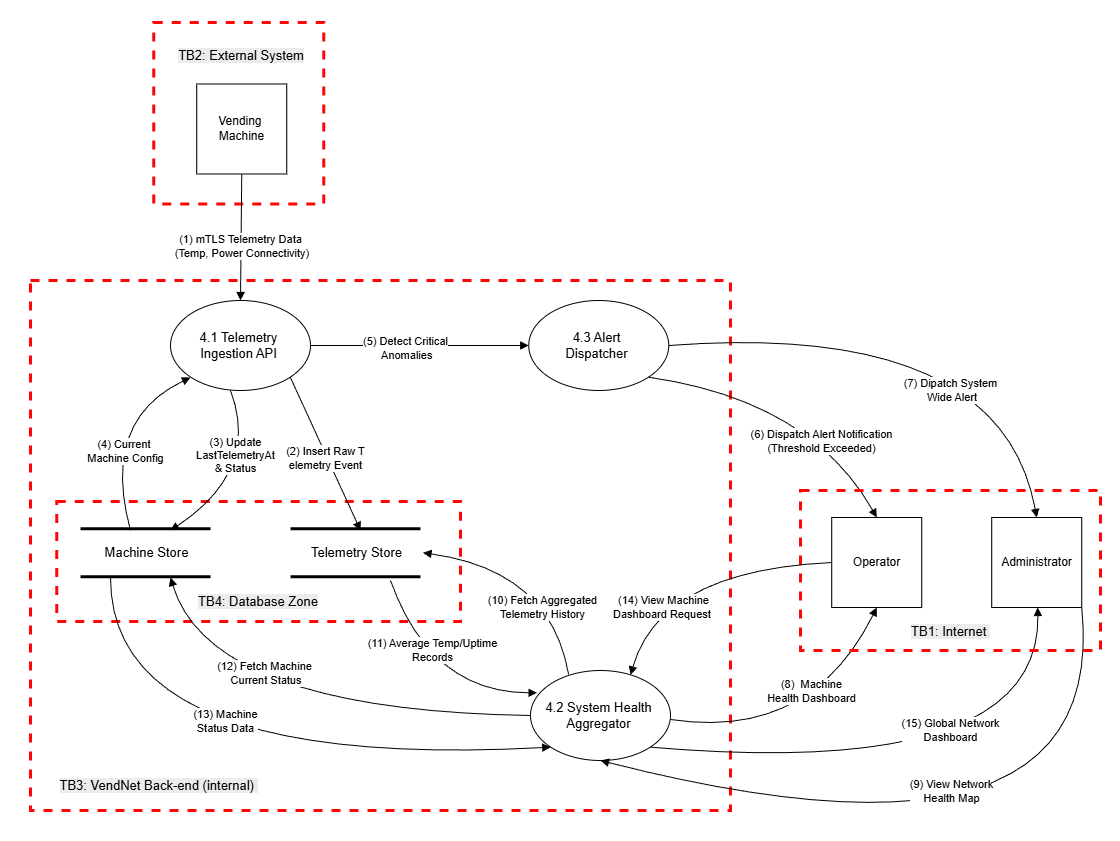

The diagram above was exported from draw.io. Its source (the exported page's mxGraphModel, read from the mxfile embedded in the PNG):
<mxGraphModel dx="-4512" dy="4379" grid="1" gridSize="10" guides="1" tooltips="1" connect="1" arrows="1" fold="1" page="1" pageScale="1" pageWidth="827" pageHeight="1169" math="0" shadow="0">
  <root>
    <mxCell id="0" />
    <mxCell id="1" parent="0" />
    <mxCell id="uYfapxVXMNKdQUk2eB9n-72" parent="1" style="rounded=0;whiteSpace=wrap;html=1;strokeColor=none;" value="" vertex="1">
      <mxGeometry height="840" width="1120" x="6130" y="-2360" as="geometry" />
    </mxCell>
    <mxCell id="uYfapxVXMNKdQUk2eB9n-70" parent="1" style="rounded=0;whiteSpace=wrap;html=1;fillColor=none;dashed=1;strokeColor=#FF0606;strokeWidth=3;" value="" vertex="1">
      <mxGeometry height="530" width="700" x="6160" y="-2080" as="geometry" />
    </mxCell>
    <mxCell id="uYfapxVXMNKdQUk2eB9n-69" parent="1" style="rounded=0;whiteSpace=wrap;html=1;fillColor=none;dashed=1;strokeColor=#FF0606;strokeWidth=3;" value="" vertex="1">
      <mxGeometry height="120" width="403.75" x="6186.25" y="-1859" as="geometry" />
    </mxCell>
    <mxCell id="uYfapxVXMNKdQUk2eB9n-1" parent="1" style="ellipse;whiteSpace=wrap;html=1;strokeColor=default;fillColor=none;" value="" vertex="1">
      <mxGeometry height="90" width="140" x="6660" y="-1690" as="geometry" />
    </mxCell>
    <mxCell id="uYfapxVXMNKdQUk2eB9n-2" parent="1" style="text;html=1;whiteSpace=wrap;strokeColor=none;fillColor=none;align=center;verticalAlign=middle;rounded=0;fontStyle=0" value="&lt;span style=&quot;font-size: 13px;&quot;&gt;4.2 System Health Aggregator&lt;/span&gt;" vertex="1">
      <mxGeometry height="30" width="132.5" x="6662" y="-1660" as="geometry" />
    </mxCell>
    <mxCell id="uYfapxVXMNKdQUk2eB9n-6" parent="1" style="rounded=0;whiteSpace=wrap;html=1;fillColor=none;" value="" vertex="1">
      <mxGeometry height="90" width="90" x="6961.25" y="-1843" as="geometry" />
    </mxCell>
    <mxCell id="uYfapxVXMNKdQUk2eB9n-7" parent="1" style="text;html=1;whiteSpace=wrap;strokeColor=none;fillColor=none;align=center;verticalAlign=middle;rounded=0;fontStyle=0" value="Operator" vertex="1">
      <mxGeometry height="30" width="132.5" x="6940" y="-1813" as="geometry" />
    </mxCell>
    <mxCell id="uYfapxVXMNKdQUk2eB9n-8" parent="1" style="rounded=0;whiteSpace=wrap;html=1;fillColor=none;" value="" vertex="1">
      <mxGeometry height="90" width="90" x="7121.25" y="-1843" as="geometry" />
    </mxCell>
    <mxCell id="uYfapxVXMNKdQUk2eB9n-9" parent="1" style="text;html=1;whiteSpace=wrap;strokeColor=none;fillColor=none;align=center;verticalAlign=middle;rounded=0;fontStyle=0" value="Administrator" vertex="1">
      <mxGeometry height="30" width="132.5" x="7100" y="-1813" as="geometry" />
    </mxCell>
    <mxCell id="uYfapxVXMNKdQUk2eB9n-10" edge="1" parent="1" source="uYfapxVXMNKdQUk2eB9n-6" style="endArrow=block;html=1;rounded=0;curved=1;startArrow=none;startFill=0;endFill=1;entryX=0.715;entryY=0.049;entryDx=0;entryDy=0;exitX=0;exitY=0.5;exitDx=0;exitDy=0;entryPerimeter=0;" target="uYfapxVXMNKdQUk2eB9n-1" value="">
      <mxGeometry height="50" relative="1" width="50" as="geometry">
        <Array as="points">
          <mxPoint x="6790" y="-1790" />
        </Array>
        <mxPoint x="7269" y="-1575" as="sourcePoint" />
        <mxPoint x="6830" y="-1313" as="targetPoint" />
      </mxGeometry>
    </mxCell>
    <mxCell id="uYfapxVXMNKdQUk2eB9n-14" connectable="0" parent="uYfapxVXMNKdQUk2eB9n-10" style="edgeLabel;html=1;align=center;verticalAlign=middle;resizable=0;points=[];" value="(14)&amp;nbsp;View Machine&lt;br&gt;Dashboard Request&amp;nbsp;" vertex="1">
      <mxGeometry relative="1" x="-0.1462" y="15" as="geometry">
        <mxPoint x="-50" y="24" as="offset" />
      </mxGeometry>
    </mxCell>
    <mxCell id="uYfapxVXMNKdQUk2eB9n-12" edge="1" parent="1" source="uYfapxVXMNKdQUk2eB9n-6" style="endArrow=none;html=1;rounded=0;curved=1;startArrow=block;startFill=1;endFill=0;entryX=0.715;entryY=0.049;entryDx=0;entryDy=0;exitX=0.5;exitY=1;exitDx=0;exitDy=0;entryPerimeter=0;" value="">
      <mxGeometry height="50" relative="1" width="50" as="geometry">
        <Array as="points">
          <mxPoint x="6940" y="-1620" />
        </Array>
        <mxPoint x="7001" y="-1753" as="sourcePoint" />
        <mxPoint x="6800" y="-1641" as="targetPoint" />
      </mxGeometry>
    </mxCell>
    <mxCell id="uYfapxVXMNKdQUk2eB9n-13" connectable="0" parent="uYfapxVXMNKdQUk2eB9n-12" style="edgeLabel;html=1;align=center;verticalAlign=middle;resizable=0;points=[];" value="(8)&amp;nbsp;&amp;nbsp;Machine &lt;br&gt;Health Dashboard" vertex="1">
      <mxGeometry relative="1" x="-0.1584" y="-34" as="geometry">
        <mxPoint x="19" y="-11" as="offset" />
      </mxGeometry>
    </mxCell>
    <mxCell id="uYfapxVXMNKdQUk2eB9n-15" edge="1" parent="1" style="endArrow=none;html=1;rounded=0;curved=1;startArrow=block;startFill=1;endFill=0;entryX=1;entryY=1;entryDx=0;entryDy=0;exitX=0.5;exitY=1;exitDx=0;exitDy=0;" target="uYfapxVXMNKdQUk2eB9n-1" value="">
      <mxGeometry height="50" relative="1" width="50" as="geometry">
        <Array as="points">
          <mxPoint x="7170" y="-1580" />
        </Array>
        <mxPoint x="7167.25" y="-1753" as="sourcePoint" />
        <mxPoint x="6961.25" y="-1641" as="targetPoint" />
      </mxGeometry>
    </mxCell>
    <mxCell id="uYfapxVXMNKdQUk2eB9n-16" connectable="0" parent="uYfapxVXMNKdQUk2eB9n-15" style="edgeLabel;html=1;align=center;verticalAlign=middle;resizable=0;points=[];" value="(15) Global Network&lt;div&gt;Dashboard&lt;/div&gt;" vertex="1">
      <mxGeometry relative="1" x="-0.1584" y="-34" as="geometry">
        <mxPoint x="-29" y="-11" as="offset" />
      </mxGeometry>
    </mxCell>
    <mxCell id="uYfapxVXMNKdQUk2eB9n-17" edge="1" parent="1" source="uYfapxVXMNKdQUk2eB9n-1" style="endArrow=none;html=1;rounded=0;curved=1;startArrow=block;startFill=1;endFill=0;entryX=1;entryY=1;entryDx=0;entryDy=0;exitX=0.5;exitY=1;exitDx=0;exitDy=0;" target="uYfapxVXMNKdQUk2eB9n-8" value="">
      <mxGeometry height="50" relative="1" width="50" as="geometry">
        <Array as="points">
          <mxPoint x="7240" y="-1470" />
        </Array>
        <mxPoint x="7538.25" y="-1700" as="sourcePoint" />
        <mxPoint x="7150" y="-1560" as="targetPoint" />
      </mxGeometry>
    </mxCell>
    <mxCell id="uYfapxVXMNKdQUk2eB9n-18" connectable="0" parent="uYfapxVXMNKdQUk2eB9n-17" style="edgeLabel;html=1;align=center;verticalAlign=middle;resizable=0;points=[];" value="(9) View Network&lt;div&gt;Health Map&lt;/div&gt;" vertex="1">
      <mxGeometry relative="1" x="-0.1584" y="-34" as="geometry">
        <mxPoint x="28" y="-87" as="offset" />
      </mxGeometry>
    </mxCell>
    <mxCell id="uYfapxVXMNKdQUk2eB9n-19" parent="1" style="ellipse;whiteSpace=wrap;html=1;strokeColor=default;fillColor=none;" value="" vertex="1">
      <mxGeometry height="90" width="140" x="6658.25" y="-2060" as="geometry" />
    </mxCell>
    <mxCell id="uYfapxVXMNKdQUk2eB9n-20" parent="1" style="text;html=1;whiteSpace=wrap;strokeColor=none;fillColor=none;align=center;verticalAlign=middle;rounded=0;fontStyle=0" value="&lt;span style=&quot;font-size: 13px;&quot;&gt;4.3 Alert &lt;br&gt;Dispatcher&lt;/span&gt;" vertex="1">
      <mxGeometry height="30" width="132.5" x="6660.25" y="-2030" as="geometry" />
    </mxCell>
    <mxCell id="uYfapxVXMNKdQUk2eB9n-21" edge="1" parent="1" source="uYfapxVXMNKdQUk2eB9n-19" style="endArrow=block;html=1;rounded=0;curved=1;startArrow=none;startFill=0;endFill=1;entryX=0.5;entryY=0;entryDx=0;entryDy=0;exitX=1;exitY=1;exitDx=0;exitDy=0;" target="uYfapxVXMNKdQUk2eB9n-6" value="">
      <mxGeometry height="50" relative="1" width="50" as="geometry">
        <Array as="points">
          <mxPoint x="6940" y="-1960" />
        </Array>
        <mxPoint x="7001" y="-1925" as="sourcePoint" />
        <mxPoint x="6800" y="-1813" as="targetPoint" />
      </mxGeometry>
    </mxCell>
    <mxCell id="uYfapxVXMNKdQUk2eB9n-22" connectable="0" parent="uYfapxVXMNKdQUk2eB9n-21" style="edgeLabel;html=1;align=center;verticalAlign=middle;resizable=0;points=[];" value="(6) Dispatch Alert Notification&lt;br&gt;(Threshold Exceeded)" vertex="1">
      <mxGeometry relative="1" x="-0.1462" y="15" as="geometry">
        <mxPoint x="44" y="60" as="offset" />
      </mxGeometry>
    </mxCell>
    <mxCell id="uYfapxVXMNKdQUk2eB9n-23" edge="1" parent="1" source="uYfapxVXMNKdQUk2eB9n-19" style="endArrow=block;html=1;rounded=0;curved=1;startArrow=none;startFill=0;endFill=1;entryX=0.5;entryY=0;entryDx=0;entryDy=0;exitX=1;exitY=0.5;exitDx=0;exitDy=0;" target="uYfapxVXMNKdQUk2eB9n-8" value="">
      <mxGeometry height="50" relative="1" width="50" as="geometry">
        <Array as="points">
          <mxPoint x="7130" y="-2040" />
        </Array>
        <mxPoint x="6800" y="-2020" as="sourcePoint" />
        <mxPoint x="7028" y="-1880" as="targetPoint" />
      </mxGeometry>
    </mxCell>
    <mxCell id="uYfapxVXMNKdQUk2eB9n-24" connectable="0" parent="uYfapxVXMNKdQUk2eB9n-23" style="edgeLabel;html=1;align=center;verticalAlign=middle;resizable=0;points=[];" value="(7) Dipatch System&lt;br&gt;&amp;nbsp;Wide Alert" vertex="1">
      <mxGeometry relative="1" x="-0.1462" y="15" as="geometry">
        <mxPoint x="56" y="77" as="offset" />
      </mxGeometry>
    </mxCell>
    <mxCell id="uYfapxVXMNKdQUk2eB9n-25" parent="1" style="ellipse;whiteSpace=wrap;html=1;strokeColor=default;fillColor=none;" value="" vertex="1">
      <mxGeometry height="90" width="140" x="6300" y="-2060" as="geometry" />
    </mxCell>
    <mxCell id="uYfapxVXMNKdQUk2eB9n-26" parent="1" style="text;html=1;whiteSpace=wrap;strokeColor=none;fillColor=none;align=center;verticalAlign=middle;rounded=0;fontStyle=0" value="&lt;span style=&quot;font-size: 13px;&quot;&gt;4.1 Telemetry Ingestion API&lt;/span&gt;" vertex="1">
      <mxGeometry height="30" width="132.5" x="6302" y="-2030" as="geometry" />
    </mxCell>
    <mxCell id="uYfapxVXMNKdQUk2eB9n-27" edge="1" parent="1" style="endArrow=none;html=1;rounded=0;strokeWidth=3;" value="">
      <mxGeometry height="50" relative="1" width="50" as="geometry">
        <mxPoint x="6210" y="-1831.71" as="sourcePoint" />
        <mxPoint x="6340" y="-1831.71" as="targetPoint" />
      </mxGeometry>
    </mxCell>
    <mxCell id="uYfapxVXMNKdQUk2eB9n-28" edge="1" parent="1" style="endArrow=none;html=1;rounded=0;strokeWidth=3;" value="">
      <mxGeometry height="50" relative="1" width="50" as="geometry">
        <mxPoint x="6210" y="-1783.71" as="sourcePoint" />
        <mxPoint x="6340" y="-1783.71" as="targetPoint" />
      </mxGeometry>
    </mxCell>
    <mxCell id="uYfapxVXMNKdQUk2eB9n-29" parent="1" style="text;html=1;whiteSpace=wrap;strokeColor=none;fillColor=none;align=center;verticalAlign=middle;rounded=0;fontStyle=0" value="&lt;span style=&quot;font-size: 13px;&quot;&gt;Machine Store&lt;/span&gt;" vertex="1">
      <mxGeometry height="30" width="132.5" x="6210" y="-1822.71" as="geometry" />
    </mxCell>
    <mxCell id="uYfapxVXMNKdQUk2eB9n-31" edge="1" parent="1" style="endArrow=none;html=1;rounded=0;strokeWidth=3;" value="">
      <mxGeometry height="50" relative="1" width="50" as="geometry">
        <mxPoint x="6420" y="-1831.71" as="sourcePoint" />
        <mxPoint x="6550" y="-1831.71" as="targetPoint" />
      </mxGeometry>
    </mxCell>
    <mxCell id="uYfapxVXMNKdQUk2eB9n-32" edge="1" parent="1" style="endArrow=none;html=1;rounded=0;strokeWidth=3;" value="">
      <mxGeometry height="50" relative="1" width="50" as="geometry">
        <mxPoint x="6420" y="-1783.71" as="sourcePoint" />
        <mxPoint x="6550" y="-1783.71" as="targetPoint" />
      </mxGeometry>
    </mxCell>
    <mxCell id="uYfapxVXMNKdQUk2eB9n-33" parent="1" style="text;html=1;whiteSpace=wrap;strokeColor=none;fillColor=none;align=center;verticalAlign=middle;rounded=0;fontStyle=0" value="&lt;span style=&quot;font-size: 13px;&quot;&gt;Telemetry Store&lt;/span&gt;" vertex="1">
      <mxGeometry height="30" width="132.5" x="6420" y="-1822.71" as="geometry" />
    </mxCell>
    <mxCell id="uYfapxVXMNKdQUk2eB9n-35" edge="1" parent="1" source="uYfapxVXMNKdQUk2eB9n-1" style="endArrow=none;html=1;rounded=0;curved=1;startArrow=block;startFill=1;endFill=0;exitX=0.047;exitY=0.248;exitDx=0;exitDy=0;exitPerimeter=0;" value="">
      <mxGeometry height="50" relative="1" width="50" as="geometry">
        <Array as="points">
          <mxPoint x="6560" y="-1668" />
        </Array>
        <mxPoint x="6571" y="-1690" as="sourcePoint" />
        <mxPoint x="6520" y="-1780" as="targetPoint" />
      </mxGeometry>
    </mxCell>
    <mxCell id="uYfapxVXMNKdQUk2eB9n-56" connectable="0" parent="uYfapxVXMNKdQUk2eB9n-35" style="edgeLabel;html=1;align=center;verticalAlign=middle;resizable=0;points=[];" value="(11) Average Temp/Uptime&lt;br&gt;Records" vertex="1">
      <mxGeometry relative="1" x="0.2931" y="-16" as="geometry">
        <mxPoint as="offset" />
      </mxGeometry>
    </mxCell>
    <mxCell id="uYfapxVXMNKdQUk2eB9n-37" edge="1" parent="1" source="uYfapxVXMNKdQUk2eB9n-1" style="endArrow=block;html=1;rounded=0;curved=1;startArrow=none;startFill=0;endFill=1;exitX=0.272;exitY=0.043;exitDx=0;exitDy=0;exitPerimeter=0;entryX=1;entryY=0.5;entryDx=0;entryDy=0;" target="uYfapxVXMNKdQUk2eB9n-33" value="">
      <mxGeometry height="50" relative="1" width="50" as="geometry">
        <Array as="points">
          <mxPoint x="6680" y="-1790" />
        </Array>
        <mxPoint x="6722" y="-1660" as="sourcePoint" />
        <mxPoint x="6540" y="-1779" as="targetPoint" />
      </mxGeometry>
    </mxCell>
    <mxCell id="uYfapxVXMNKdQUk2eB9n-55" connectable="0" parent="uYfapxVXMNKdQUk2eB9n-37" style="edgeLabel;html=1;align=center;verticalAlign=middle;resizable=0;points=[];" value="(10) Fetch Aggregated&lt;br&gt;Telemetry History" vertex="1">
      <mxGeometry relative="1" x="-0.3997" y="15" as="geometry">
        <mxPoint as="offset" />
      </mxGeometry>
    </mxCell>
    <mxCell id="uYfapxVXMNKdQUk2eB9n-38" edge="1" parent="1" source="uYfapxVXMNKdQUk2eB9n-1" style="endArrow=block;html=1;rounded=0;curved=1;startArrow=none;startFill=0;endFill=1;exitX=0;exitY=0.5;exitDx=0;exitDy=0;" value="">
      <mxGeometry height="50" relative="1" width="50" as="geometry">
        <Array as="points">
          <mxPoint x="6340" y="-1650" />
        </Array>
        <mxPoint x="6447" y="-1671" as="sourcePoint" />
        <mxPoint x="6300" y="-1783" as="targetPoint" />
      </mxGeometry>
    </mxCell>
    <mxCell id="uYfapxVXMNKdQUk2eB9n-57" connectable="0" parent="uYfapxVXMNKdQUk2eB9n-38" style="edgeLabel;html=1;align=center;verticalAlign=middle;resizable=0;points=[];" value="(12) Fetch Machine&lt;br&gt;&amp;nbsp;Current Status" vertex="1">
      <mxGeometry relative="1" x="0.1645" y="-38" as="geometry">
        <mxPoint as="offset" />
      </mxGeometry>
    </mxCell>
    <mxCell id="uYfapxVXMNKdQUk2eB9n-39" edge="1" parent="1" source="uYfapxVXMNKdQUk2eB9n-1" style="endArrow=none;html=1;rounded=0;curved=1;startArrow=block;startFill=1;endFill=0;exitX=0;exitY=1;exitDx=0;exitDy=0;" value="">
      <mxGeometry height="50" relative="1" width="50" as="geometry">
        <Array as="points">
          <mxPoint x="6240" y="-1590" />
        </Array>
        <mxPoint x="6600" y="-1645" as="sourcePoint" />
        <mxPoint x="6240" y="-1783" as="targetPoint" />
      </mxGeometry>
    </mxCell>
    <mxCell id="uYfapxVXMNKdQUk2eB9n-58" connectable="0" parent="uYfapxVXMNKdQUk2eB9n-39" style="edgeLabel;html=1;align=center;verticalAlign=middle;resizable=0;points=[];" value="(13) Machine&lt;br&gt;Status Data" vertex="1">
      <mxGeometry relative="1" x="0.0221" y="-43" as="geometry">
        <mxPoint as="offset" />
      </mxGeometry>
    </mxCell>
    <mxCell id="uYfapxVXMNKdQUk2eB9n-40" edge="1" parent="1" source="uYfapxVXMNKdQUk2eB9n-25" style="endArrow=block;html=1;rounded=0;curved=1;startArrow=none;startFill=0;endFill=1;exitX=1;exitY=1;exitDx=0;exitDy=0;" value="">
      <mxGeometry height="50" relative="1" width="50" as="geometry">
        <mxPoint x="6735" y="-1843" as="sourcePoint" />
        <mxPoint x="6490" y="-1830" as="targetPoint" />
      </mxGeometry>
    </mxCell>
    <mxCell id="uYfapxVXMNKdQUk2eB9n-59" connectable="0" parent="uYfapxVXMNKdQUk2eB9n-40" style="edgeLabel;html=1;align=center;verticalAlign=middle;resizable=0;points=[];" value="(2) Insert Raw T&lt;br&gt;elemetry Event" vertex="1">
      <mxGeometry relative="1" x="0.044" y="-2" as="geometry">
        <mxPoint as="offset" />
      </mxGeometry>
    </mxCell>
    <mxCell id="uYfapxVXMNKdQUk2eB9n-41" edge="1" parent="1" style="endArrow=block;html=1;rounded=0;curved=1;startArrow=none;startFill=0;endFill=1;exitX=1;exitY=1;exitDx=0;exitDy=0;" value="">
      <mxGeometry height="50" relative="1" width="50" as="geometry">
        <Array as="points">
          <mxPoint x="6390" y="-1890" />
        </Array>
        <mxPoint x="6360" y="-1970" as="sourcePoint" />
        <mxPoint x="6300" y="-1830" as="targetPoint" />
      </mxGeometry>
    </mxCell>
    <mxCell id="uYfapxVXMNKdQUk2eB9n-60" connectable="0" parent="uYfapxVXMNKdQUk2eB9n-41" style="edgeLabel;html=1;align=center;verticalAlign=middle;resizable=0;points=[];" value="(3) Update&lt;div&gt;LastTelemetryAt&lt;/div&gt;&lt;div&gt;&amp;amp; Status&lt;/div&gt;" vertex="1">
      <mxGeometry relative="1" x="-0.3566" y="-19" as="geometry">
        <mxPoint as="offset" />
      </mxGeometry>
    </mxCell>
    <mxCell id="uYfapxVXMNKdQUk2eB9n-42" edge="1" parent="1" style="endArrow=none;html=1;rounded=0;curved=1;startArrow=block;startFill=1;endFill=0;exitX=1;exitY=1;exitDx=0;exitDy=0;" value="">
      <mxGeometry height="50" relative="1" width="50" as="geometry">
        <Array as="points">
          <mxPoint x="6230" y="-1940" />
        </Array>
        <mxPoint x="6320" y="-1983" as="sourcePoint" />
        <mxPoint x="6260" y="-1830" as="targetPoint" />
      </mxGeometry>
    </mxCell>
    <mxCell id="uYfapxVXMNKdQUk2eB9n-61" connectable="0" parent="uYfapxVXMNKdQUk2eB9n-42" style="edgeLabel;html=1;align=center;verticalAlign=middle;resizable=0;points=[];" value="(4) Current&amp;nbsp;&lt;div&gt;Machine Config&lt;/div&gt;" vertex="1">
      <mxGeometry relative="1" x="0.2741" y="16" as="geometry">
        <mxPoint as="offset" />
      </mxGeometry>
    </mxCell>
    <mxCell id="uYfapxVXMNKdQUk2eB9n-43" edge="1" parent="1" source="uYfapxVXMNKdQUk2eB9n-25" style="endArrow=block;html=1;rounded=0;curved=1;startArrow=none;startFill=0;endFill=1;exitX=1;exitY=0.5;exitDx=0;exitDy=0;entryX=0;entryY=0.5;entryDx=0;entryDy=0;" target="uYfapxVXMNKdQUk2eB9n-19" value="">
      <mxGeometry height="50" relative="1" width="50" as="geometry">
        <mxPoint x="6470" y="-1880" as="sourcePoint" />
        <mxPoint x="6541" y="-1727" as="targetPoint" />
      </mxGeometry>
    </mxCell>
    <mxCell id="uYfapxVXMNKdQUk2eB9n-54" connectable="0" parent="uYfapxVXMNKdQUk2eB9n-43" style="edgeLabel;html=1;align=center;verticalAlign=middle;resizable=0;points=[];" value="(5) Detect Critical&lt;br&gt;&amp;nbsp;Anomalies" vertex="1">
      <mxGeometry relative="1" x="-0.1272" y="-2" as="geometry">
        <mxPoint as="offset" />
      </mxGeometry>
    </mxCell>
    <mxCell id="uYfapxVXMNKdQUk2eB9n-44" parent="1" style="rounded=0;whiteSpace=wrap;html=1;fillColor=none;" value="" vertex="1">
      <mxGeometry height="90" width="90" x="6326.25" y="-2276.52" as="geometry" />
    </mxCell>
    <mxCell id="uYfapxVXMNKdQUk2eB9n-45" parent="1" style="text;html=1;whiteSpace=wrap;strokeColor=none;fillColor=none;align=center;verticalAlign=middle;rounded=0;fontStyle=0" value="Vending&amp;nbsp;&lt;div&gt;Machine&lt;/div&gt;" vertex="1">
      <mxGeometry height="30" width="132.5" x="6305" y="-2246.52" as="geometry" />
    </mxCell>
    <mxCell id="uYfapxVXMNKdQUk2eB9n-46" parent="1" style="text;html=1;whiteSpace=wrap;strokeColor=none;fillColor=none;align=center;verticalAlign=middle;rounded=0;" value="&lt;br&gt;&lt;span style=&quot;color: rgb(0, 0, 0); font-family: Helvetica; font-size: 13px; font-style: normal; font-variant-ligatures: normal; font-variant-caps: normal; font-weight: 400; letter-spacing: normal; orphans: 2; text-align: center; text-indent: 0px; text-transform: none; widows: 2; word-spacing: 0px; -webkit-text-stroke-width: 0px; white-space: normal; background-color: rgb(236, 236, 236); text-decoration-thickness: initial; text-decoration-style: initial; text-decoration-color: initial; display: inline !important; float: none;&quot;&gt;TB2: External System&lt;/span&gt;" vertex="1">
      <mxGeometry height="30" width="150" x="6296.25" y="-2326.52" as="geometry" />
    </mxCell>
    <mxCell id="uYfapxVXMNKdQUk2eB9n-47" parent="1" style="rounded=0;whiteSpace=wrap;html=1;fillColor=none;dashed=1;strokeColor=#FF0606;strokeWidth=3;" value="" vertex="1">
      <mxGeometry height="181.48" width="170" x="6283.25" y="-2338" as="geometry" />
    </mxCell>
    <mxCell id="uYfapxVXMNKdQUk2eB9n-48" edge="1" parent="1" source="uYfapxVXMNKdQUk2eB9n-44" style="endArrow=block;html=1;rounded=0;curved=1;startArrow=none;startFill=0;endFill=1;exitX=0.5;exitY=1;exitDx=0;exitDy=0;entryX=0.5;entryY=0;entryDx=0;entryDy=0;" target="uYfapxVXMNKdQUk2eB9n-25" value="">
      <mxGeometry height="50" relative="1" width="50" as="geometry">
        <mxPoint x="6500" y="-2160" as="sourcePoint" />
        <mxPoint x="6600" y="-2047" as="targetPoint" />
      </mxGeometry>
    </mxCell>
    <mxCell id="uYfapxVXMNKdQUk2eB9n-53" connectable="0" parent="uYfapxVXMNKdQUk2eB9n-48" style="edgeLabel;html=1;align=center;verticalAlign=middle;resizable=0;points=[];" value="(1) mTLS Telemetry Data&lt;br&gt;&amp;nbsp;(Temp, Power Connectivity)" vertex="1">
      <mxGeometry relative="1" x="0.1278" y="-1" as="geometry">
        <mxPoint as="offset" />
      </mxGeometry>
    </mxCell>
    <mxCell id="uYfapxVXMNKdQUk2eB9n-65" parent="1" style="text;html=1;whiteSpace=wrap;strokeColor=none;fillColor=none;align=center;verticalAlign=middle;rounded=0;" value="&lt;br&gt;&lt;span style=&quot;color: rgb(0, 0, 0); font-family: Helvetica; font-size: 13px; font-style: normal; font-variant-ligatures: normal; font-variant-caps: normal; font-weight: 400; letter-spacing: normal; orphans: 2; text-align: center; text-indent: 0px; text-transform: none; widows: 2; word-spacing: 0px; -webkit-text-stroke-width: 0px; white-space: normal; background-color: rgb(236, 236, 236); text-decoration-thickness: initial; text-decoration-style: initial; text-decoration-color: initial; display: inline !important; float: none;&quot;&gt;TB4: Database Zone&lt;/span&gt;&lt;div&gt;&lt;br/&gt;&lt;/div&gt;" vertex="1">
      <mxGeometry height="30" width="150" x="6313.13" y="-1774" as="geometry" />
    </mxCell>
    <mxCell id="uYfapxVXMNKdQUk2eB9n-71" parent="1" style="text;html=1;whiteSpace=wrap;strokeColor=none;fillColor=none;align=center;verticalAlign=middle;rounded=0;" value="&lt;br&gt;&lt;span style=&quot;color: rgb(0, 0, 0); font-family: Helvetica; font-size: 13px; font-style: normal; font-variant-ligatures: normal; font-variant-caps: normal; font-weight: 400; letter-spacing: normal; orphans: 2; text-align: center; text-indent: 0px; text-transform: none; widows: 2; word-spacing: 0px; -webkit-text-stroke-width: 0px; white-space: normal; background-color: rgb(236, 236, 236); text-decoration-thickness: initial; text-decoration-style: initial; text-decoration-color: initial; display: inline !important; float: none;&quot;&gt;TB3: VendNet Back-end (internal)&amp;nbsp;&lt;/span&gt;&lt;div&gt;&lt;br/&gt;&lt;/div&gt;" vertex="1">
      <mxGeometry height="30" width="205" x="6186.25" y="-1590" as="geometry" />
    </mxCell>
    <mxCell id="10BYi_icoly1vp_dmDCk-1" parent="1" style="rounded=0;whiteSpace=wrap;html=1;fillColor=none;dashed=1;strokeColor=#FF0606;strokeWidth=3;" value="" vertex="1">
      <mxGeometry height="160" width="300" x="6930" y="-1870" as="geometry" />
    </mxCell>
    <mxCell id="10BYi_icoly1vp_dmDCk-2" parent="1" style="text;html=1;whiteSpace=wrap;strokeColor=none;fillColor=none;align=center;verticalAlign=middle;rounded=0;" value="&lt;br&gt;&lt;span style=&quot;color: rgb(0, 0, 0); font-family: Helvetica; font-size: 13px; font-style: normal; font-variant-ligatures: normal; font-variant-caps: normal; font-weight: 400; letter-spacing: normal; orphans: 2; text-align: center; text-indent: 0px; text-transform: none; widows: 2; word-spacing: 0px; -webkit-text-stroke-width: 0px; white-space: normal; background-color: rgb(236, 236, 236); text-decoration-thickness: initial; text-decoration-style: initial; text-decoration-color: initial; display: inline !important; float: none;&quot;&gt;TB1: Internet&amp;nbsp;&lt;/span&gt;&lt;div&gt;&lt;br&gt;&lt;/div&gt;" vertex="1">
      <mxGeometry height="30" width="205" x="6977.5" y="-1744" as="geometry" />
    </mxCell>
  </root>
</mxGraphModel>